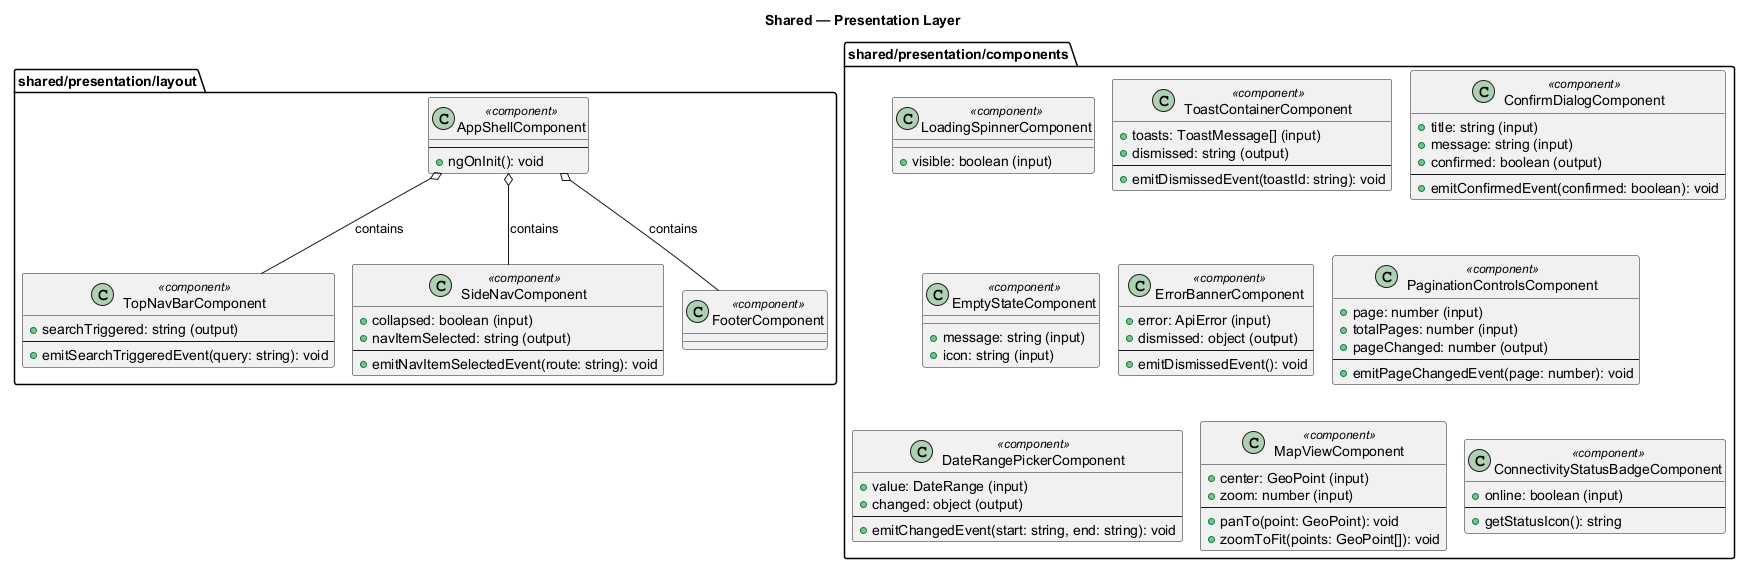

The diagram above was rendered by PlantUML. Its source (embedded in the PNG):
@startuml
!pragma layout smetana
title Shared — Presentation Layer
skinparam shadowing false

package "shared/presentation/layout" {

  class AppShellComponent <<component>> {
    --
    +ngOnInit(): void
  }

  class TopNavBarComponent <<component>> {
    +searchTriggered: string (output)
    --
    +emitSearchTriggeredEvent(query: string): void
  }

  class SideNavComponent <<component>> {
    +collapsed: boolean (input)
    +navItemSelected: string (output)
    --
    +emitNavItemSelectedEvent(route: string): void
  }

  class FooterComponent <<component>> {
  }

  AppShellComponent o-- TopNavBarComponent : contains
  AppShellComponent o-- SideNavComponent : contains
  AppShellComponent o-- FooterComponent : contains
}

package "shared/presentation/components" {

  class LoadingSpinnerComponent <<component>> {
    +visible: boolean (input)
  }

  class ToastContainerComponent <<component>> {
    +toasts: ToastMessage[] (input)
    +dismissed: string (output)
    --
    +emitDismissedEvent(toastId: string): void
  }

  class ConfirmDialogComponent <<component>> {
    +title: string (input)
    +message: string (input)
    +confirmed: boolean (output)
    --
    +emitConfirmedEvent(confirmed: boolean): void
  }

  class EmptyStateComponent <<component>> {
    +message: string (input)
    +icon: string (input)
  }

  class ErrorBannerComponent <<component>> {
    +error: ApiError (input)
    +dismissed: object (output)
    --
    +emitDismissedEvent(): void
  }

  class PaginationControlsComponent <<component>> {
    +page: number (input)
    +totalPages: number (input)
    +pageChanged: number (output)
    --
    +emitPageChangedEvent(page: number): void
  }

  class DateRangePickerComponent <<component>> {
    +value: DateRange (input)
    +changed: object (output)
    --
    +emitChangedEvent(start: string, end: string): void
  }

  class MapViewComponent <<component>> {
    +center: GeoPoint (input)
    +zoom: number (input)
    --
    +panTo(point: GeoPoint): void
    +zoomToFit(points: GeoPoint[]): void
  }

  class ConnectivityStatusBadgeComponent <<component>> {
    +online: boolean (input)
    --
    +getStatusIcon(): string
  }

}

@enduml